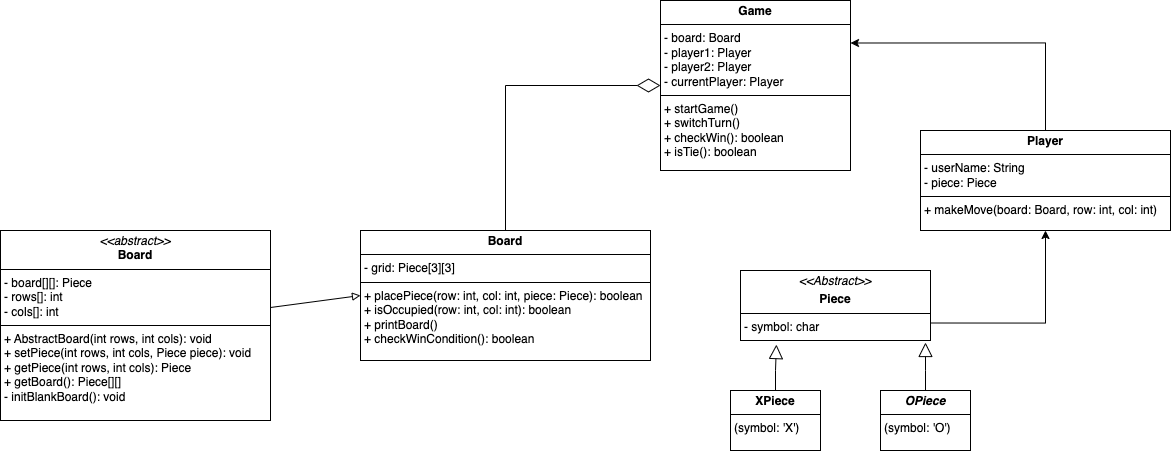

The diagram above was exported from draw.io. Its source (the exported page's mxGraphModel, read from the mxfile embedded in the PNG):
<mxGraphModel dx="1363" dy="773" grid="1" gridSize="10" guides="1" tooltips="1" connect="1" arrows="1" fold="1" page="1" pageScale="1" pageWidth="3300" pageHeight="4681" math="0" shadow="0">
  <root>
    <mxCell id="0" />
    <mxCell id="1" parent="0" />
    <mxCell id="HXYQclFoOAIdbHyb55yU-10" style="edgeStyle=orthogonalEdgeStyle;rounded=0;orthogonalLoop=1;jettySize=auto;html=1;entryX=0;entryY=0.5;entryDx=0;entryDy=0;endArrow=diamondThin;endFill=0;endSize=21;" parent="1" source="HXYQclFoOAIdbHyb55yU-3" target="HXYQclFoOAIdbHyb55yU-5" edge="1">
      <mxGeometry relative="1" as="geometry">
        <Array as="points">
          <mxPoint x="1265" y="425" />
        </Array>
      </mxGeometry>
    </mxCell>
    <mxCell id="HXYQclFoOAIdbHyb55yU-3" value="&lt;p style=&quot;margin:0px;margin-top:4px;text-align:center;&quot;&gt;&lt;b&gt;Board&lt;/b&gt;&lt;/p&gt;&lt;hr size=&quot;1&quot; style=&quot;border-style:solid;&quot;&gt;&lt;p style=&quot;margin:0px;margin-left:4px;&quot;&gt;- grid: Piece[3][3]&lt;br&gt;&lt;/p&gt;&lt;hr size=&quot;1&quot; style=&quot;border-style:solid;&quot;&gt;&lt;p style=&quot;margin:0px;margin-left:4px;&quot;&gt;+ placePiece(row: int, col: int, piece: Piece): boolean&lt;/p&gt;&lt;p style=&quot;margin:0px;margin-left:4px;&quot;&gt;+ isOccupied(row: int, col: int): boolean&lt;/p&gt;&lt;p style=&quot;margin:0px;margin-left:4px;&quot;&gt;+ printBoard()&lt;/p&gt;&lt;p style=&quot;margin:0px;margin-left:4px;&quot;&gt;+ checkWinCondition(): boolean&lt;/p&gt;" style="verticalAlign=top;align=left;overflow=fill;html=1;whiteSpace=wrap;" parent="1" vertex="1">
      <mxGeometry x="1120" y="570" width="290" height="130" as="geometry" />
    </mxCell>
    <mxCell id="HXYQclFoOAIdbHyb55yU-11" style="edgeStyle=orthogonalEdgeStyle;rounded=0;orthogonalLoop=1;jettySize=auto;html=1;entryX=1;entryY=0.25;entryDx=0;entryDy=0;exitX=0.5;exitY=0;exitDx=0;exitDy=0;" parent="1" source="HXYQclFoOAIdbHyb55yU-4" target="HXYQclFoOAIdbHyb55yU-5" edge="1">
      <mxGeometry relative="1" as="geometry" />
    </mxCell>
    <mxCell id="HXYQclFoOAIdbHyb55yU-4" value="&lt;p style=&quot;margin:0px;margin-top:4px;text-align:center;&quot;&gt;&lt;b&gt;Player&lt;/b&gt;&lt;/p&gt;&lt;hr size=&quot;1&quot; style=&quot;border-style:solid;&quot;&gt;&lt;p style=&quot;margin:0px;margin-left:4px;&quot;&gt;- userName: String&lt;/p&gt;&lt;p style=&quot;margin:0px;margin-left:4px;&quot;&gt;- piece: Piece&lt;/p&gt;&lt;hr size=&quot;1&quot; style=&quot;border-style:solid;&quot;&gt;&lt;p style=&quot;margin:0px;margin-left:4px;&quot;&gt;+ makeMove(board: Board, row: int, col: int)&lt;/p&gt;&lt;div&gt;&lt;br&gt;&lt;/div&gt;" style="verticalAlign=top;align=left;overflow=fill;html=1;whiteSpace=wrap;" parent="1" vertex="1">
      <mxGeometry x="1680" y="470" width="250" height="100" as="geometry" />
    </mxCell>
    <mxCell id="HXYQclFoOAIdbHyb55yU-5" value="&lt;p style=&quot;margin:0px;margin-top:4px;text-align:center;&quot;&gt;&lt;b&gt;Game&lt;/b&gt;&lt;/p&gt;&lt;hr size=&quot;1&quot; style=&quot;border-style:solid;&quot;&gt;&lt;p style=&quot;margin:0px;margin-left:4px;&quot;&gt;- board: Board&lt;/p&gt;&lt;p style=&quot;margin:0px;margin-left:4px;&quot;&gt;- player1: Player&lt;/p&gt;&lt;p style=&quot;margin:0px;margin-left:4px;&quot;&gt;- player2: Player&lt;/p&gt;&lt;p style=&quot;margin:0px;margin-left:4px;&quot;&gt;- currentPlayer: Player&lt;/p&gt;&lt;hr size=&quot;1&quot; style=&quot;border-style:solid;&quot;&gt;&lt;p style=&quot;margin:0px;margin-left:4px;&quot;&gt;+ startGame()&lt;/p&gt;&lt;p style=&quot;margin:0px;margin-left:4px;&quot;&gt;+ switchTurn()&lt;/p&gt;&lt;p style=&quot;margin:0px;margin-left:4px;&quot;&gt;+ checkWin(): boolean&lt;/p&gt;&lt;p style=&quot;margin:0px;margin-left:4px;&quot;&gt;+ isTie(): boolean&lt;/p&gt;" style="verticalAlign=top;align=left;overflow=fill;html=1;whiteSpace=wrap;" parent="1" vertex="1">
      <mxGeometry x="1420" y="340" width="190" height="170" as="geometry" />
    </mxCell>
    <mxCell id="VFy6ni-CSmGUwTgLaT6E-1" style="edgeStyle=orthogonalEdgeStyle;rounded=0;orthogonalLoop=1;jettySize=auto;html=1;entryX=0.5;entryY=1;entryDx=0;entryDy=0;exitX=1;exitY=0.75;exitDx=0;exitDy=0;" parent="1" source="HXYQclFoOAIdbHyb55yU-6" target="HXYQclFoOAIdbHyb55yU-4" edge="1">
      <mxGeometry relative="1" as="geometry" />
    </mxCell>
    <mxCell id="HXYQclFoOAIdbHyb55yU-6" value="&lt;p style=&quot;margin:0px;margin-top:4px;text-align:center;&quot;&gt;&lt;i&gt;&amp;lt;&amp;lt;Abstract&amp;gt;&amp;gt;&lt;/i&gt;&lt;/p&gt;&lt;p style=&quot;margin:0px;margin-top:4px;text-align:center;&quot;&gt;&lt;b&gt;Piece&lt;/b&gt;&lt;/p&gt;&lt;hr size=&quot;1&quot; style=&quot;border-style:solid;&quot;&gt;&lt;p style=&quot;margin:0px;margin-left:4px;&quot;&gt;- symbol: char&lt;/p&gt;" style="verticalAlign=top;align=left;overflow=fill;html=1;whiteSpace=wrap;" parent="1" vertex="1">
      <mxGeometry x="1500" y="610" width="190" height="70" as="geometry" />
    </mxCell>
    <mxCell id="HXYQclFoOAIdbHyb55yU-7" value="&lt;p style=&quot;margin:0px;margin-top:4px;text-align:center;&quot;&gt;&lt;b&gt;XPiece&lt;/b&gt;&lt;/p&gt;&lt;hr size=&quot;1&quot; style=&quot;border-style:solid;&quot;&gt;&lt;p style=&quot;margin:0px;margin-left:4px;&quot;&gt;(symbol: 'X')&lt;/p&gt;" style="verticalAlign=top;align=left;overflow=fill;html=1;whiteSpace=wrap;" parent="1" vertex="1">
      <mxGeometry x="1490" y="730" width="90" height="60" as="geometry" />
    </mxCell>
    <mxCell id="HXYQclFoOAIdbHyb55yU-8" value="&lt;p style=&quot;margin:0px;margin-top:4px;text-align:center;&quot;&gt;&lt;b&gt;&lt;i&gt;OPiece&lt;/i&gt;&lt;/b&gt;&lt;/p&gt;&lt;hr size=&quot;1&quot; style=&quot;border-style:solid;&quot;&gt;&lt;p style=&quot;margin:0px;margin-left:4px;&quot;&gt;(symbol: 'O')&lt;/p&gt;" style="verticalAlign=top;align=left;overflow=fill;html=1;whiteSpace=wrap;" parent="1" vertex="1">
      <mxGeometry x="1640" y="730" width="90" height="60" as="geometry" />
    </mxCell>
    <mxCell id="HXYQclFoOAIdbHyb55yU-12" style="edgeStyle=orthogonalEdgeStyle;rounded=0;orthogonalLoop=1;jettySize=auto;html=1;entryX=0.189;entryY=1.058;entryDx=0;entryDy=0;entryPerimeter=0;endArrow=block;endFill=0;endSize=12;" parent="1" source="HXYQclFoOAIdbHyb55yU-7" target="HXYQclFoOAIdbHyb55yU-6" edge="1">
      <mxGeometry relative="1" as="geometry" />
    </mxCell>
    <mxCell id="HXYQclFoOAIdbHyb55yU-14" style="edgeStyle=orthogonalEdgeStyle;rounded=0;orthogonalLoop=1;jettySize=auto;html=1;endArrow=block;endFill=0;endSize=12;" parent="1" source="HXYQclFoOAIdbHyb55yU-8" edge="1">
      <mxGeometry relative="1" as="geometry">
        <mxPoint x="1685" y="682" as="targetPoint" />
      </mxGeometry>
    </mxCell>
    <mxCell id="gqj1ti07V9ZoNBhyL7n_-1" value="&lt;p style=&quot;margin:0px;margin-top:4px;text-align:center;&quot;&gt;&lt;i&gt;&amp;lt;&amp;lt;abstract&amp;gt;&amp;gt;&lt;/i&gt;&lt;br&gt;&lt;b&gt;Board&lt;/b&gt;&lt;/p&gt;&lt;hr size=&quot;1&quot; style=&quot;border-style:solid;&quot;&gt;&lt;p style=&quot;margin:0px;margin-left:4px;&quot;&gt;- board[][]: Piece&lt;/p&gt;&lt;p style=&quot;margin:0px;margin-left:4px;&quot;&gt;- rows[]: int&lt;/p&gt;&lt;p style=&quot;margin:0px;margin-left:4px;&quot;&gt;- cols[]: int&lt;/p&gt;&lt;hr size=&quot;1&quot; style=&quot;border-style:solid;&quot;&gt;&lt;p style=&quot;margin:0px;margin-left:4px;&quot;&gt;+ AbstractBoard(int rows, int cols): void&lt;br&gt;+ setPiece(int rows, int cols, Piece piece): void&lt;/p&gt;&lt;p style=&quot;margin:0px;margin-left:4px;&quot;&gt;+ getPiece(int rows, int cols): Piece&lt;/p&gt;&lt;p style=&quot;margin:0px;margin-left:4px;&quot;&gt;+ getBoard(): Piece[][]&lt;/p&gt;&lt;p style=&quot;margin:0px;margin-left:4px;&quot;&gt;- initBlankBoard(): void&lt;/p&gt;" style="verticalAlign=top;align=left;overflow=fill;html=1;whiteSpace=wrap;" vertex="1" parent="1">
      <mxGeometry x="760" y="570" width="270" height="190" as="geometry" />
    </mxCell>
    <mxCell id="gqj1ti07V9ZoNBhyL7n_-3" style="rounded=0;orthogonalLoop=1;jettySize=auto;html=1;entryX=0;entryY=0.5;entryDx=0;entryDy=0;endArrow=block;endFill=0;" edge="1" parent="1" source="gqj1ti07V9ZoNBhyL7n_-1" target="HXYQclFoOAIdbHyb55yU-3">
      <mxGeometry relative="1" as="geometry" />
    </mxCell>
  </root>
</mxGraphModel>